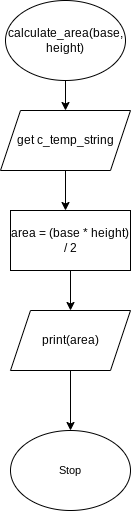

The diagram above was exported from draw.io. Its source (the exported page's mxGraphModel, read from the mxfile embedded in the PNG):
<mxGraphModel dx="1074" dy="741" grid="1" gridSize="10" guides="1" tooltips="1" connect="1" arrows="1" fold="1" page="1" pageScale="1" pageWidth="827" pageHeight="1169" math="0" shadow="0">
  <root>
    <mxCell id="0" />
    <mxCell id="1" parent="0" />
    <mxCell id="5" style="edgeStyle=none;html=1;exitX=0.5;exitY=1;exitDx=0;exitDy=0;" parent="1" source="2" target="3" edge="1">
      <mxGeometry relative="1" as="geometry" />
    </mxCell>
    <mxCell id="2" value="calculate_area(base, height)" style="ellipse;whiteSpace=wrap;html=1;" parent="1" vertex="1">
      <mxGeometry x="160" y="120" width="120" height="80" as="geometry" />
    </mxCell>
    <mxCell id="18" style="edgeStyle=none;html=1;exitX=0.5;exitY=1;exitDx=0;exitDy=0;" parent="1" source="3" edge="1">
      <mxGeometry relative="1" as="geometry">
        <mxPoint x="220" y="330" as="targetPoint" />
      </mxGeometry>
    </mxCell>
    <mxCell id="3" value="get c_temp_string" style="shape=parallelogram;perimeter=parallelogramPerimeter;whiteSpace=wrap;html=1;fixedSize=1;" parent="1" vertex="1">
      <mxGeometry x="155" y="230" width="130" height="60" as="geometry" />
    </mxCell>
    <mxCell id="30" style="edgeStyle=orthogonalEdgeStyle;shape=connector;rounded=0;html=1;exitX=0.5;exitY=1;exitDx=0;exitDy=0;labelBackgroundColor=default;fontFamily=Helvetica;fontSize=11;fontColor=default;endArrow=classic;strokeColor=default;" parent="1" source="25" target="29" edge="1">
      <mxGeometry relative="1" as="geometry" />
    </mxCell>
    <mxCell id="25" value="print(area)" style="shape=parallelogram;perimeter=parallelogramPerimeter;whiteSpace=wrap;html=1;fixedSize=1;" parent="1" vertex="1">
      <mxGeometry x="165" y="430" width="120" height="60" as="geometry" />
    </mxCell>
    <mxCell id="29" value="Stop" style="ellipse;whiteSpace=wrap;html=1;fontFamily=Helvetica;fontSize=11;fontColor=default;" parent="1" vertex="1">
      <mxGeometry x="165" y="550" width="120" height="80" as="geometry" />
    </mxCell>
    <mxCell id="36" style="edgeStyle=none;html=1;exitX=0.5;exitY=1;exitDx=0;exitDy=0;" edge="1" parent="1" source="35" target="25">
      <mxGeometry relative="1" as="geometry" />
    </mxCell>
    <mxCell id="35" value="area = (base * height) / 2" style="rounded=0;whiteSpace=wrap;html=1;" vertex="1" parent="1">
      <mxGeometry x="165" y="330" width="120" height="60" as="geometry" />
    </mxCell>
  </root>
</mxGraphModel>